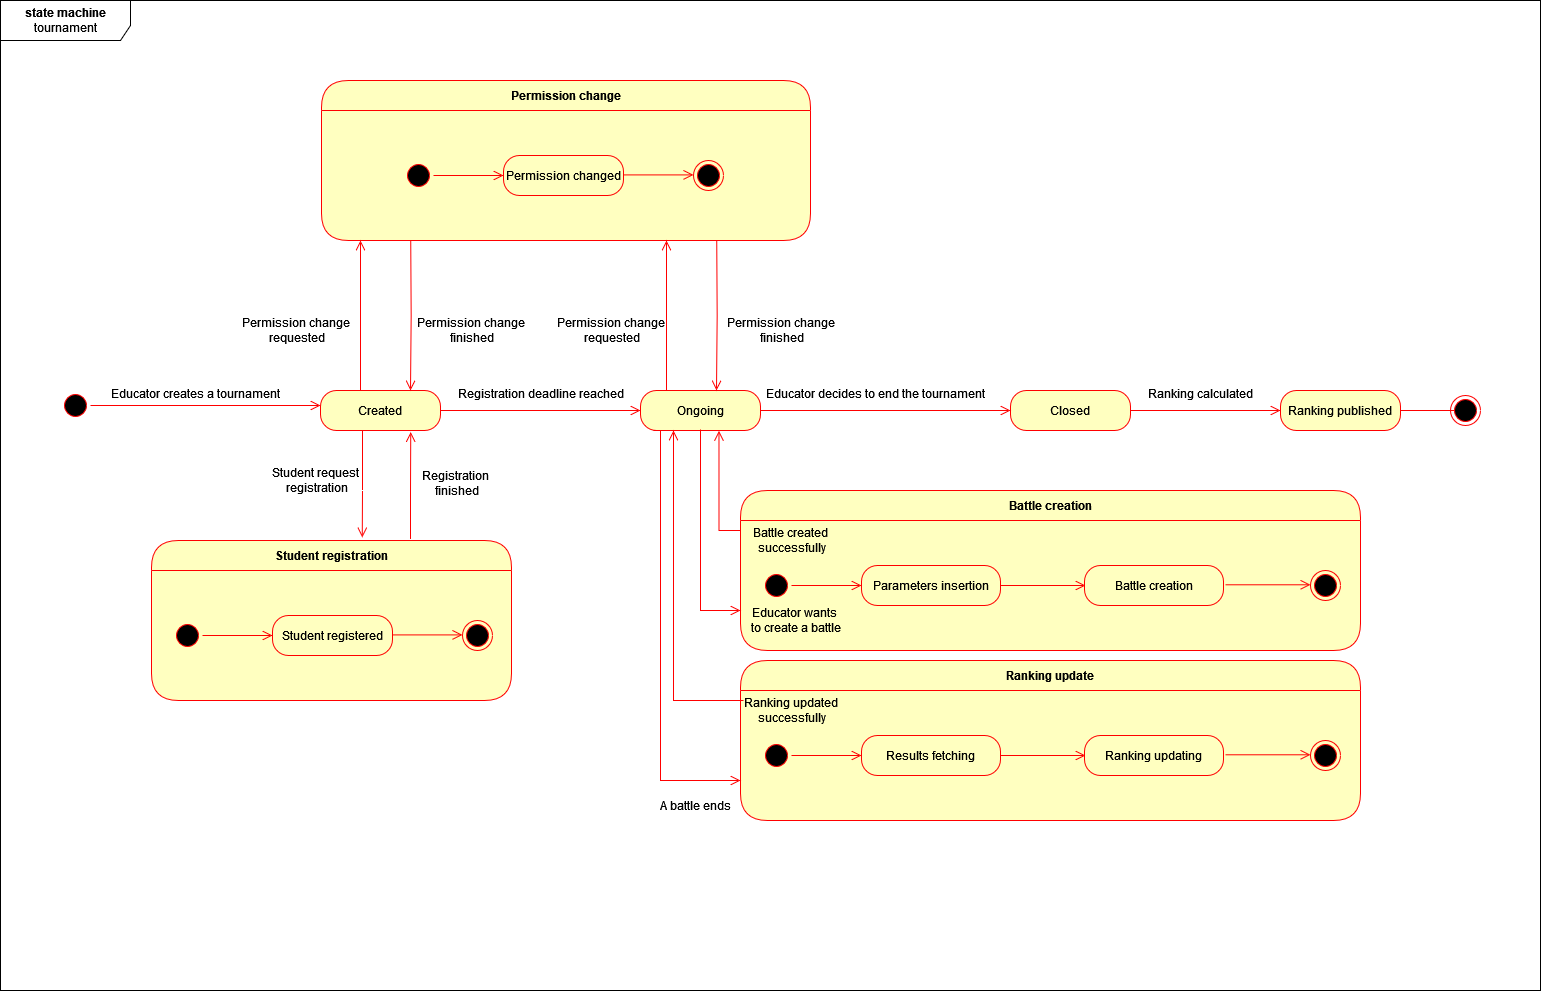

The diagram above was exported from draw.io. Its source (the exported page's mxGraphModel, read from the mxfile embedded in the PNG):
<mxGraphModel dx="3250" dy="1793" grid="1" gridSize="10" guides="1" tooltips="1" connect="1" arrows="1" fold="1" page="1" pageScale="1" pageWidth="1100" pageHeight="850" background="none" math="0" shadow="0">
  <root>
    <mxCell id="0" />
    <mxCell id="1" parent="0" />
    <mxCell id="104y1VB5_TtFsC05WY5j-1" value="" style="ellipse;html=1;shape=startState;fillColor=#000000;strokeColor=#ff0000;" parent="1" vertex="1">
      <mxGeometry x="-60" y="80" width="30" height="30" as="geometry" />
    </mxCell>
    <mxCell id="104y1VB5_TtFsC05WY5j-2" value="" style="edgeStyle=orthogonalEdgeStyle;html=1;verticalAlign=bottom;endArrow=open;endSize=8;strokeColor=#ff0000;rounded=0;" parent="1" source="104y1VB5_TtFsC05WY5j-1" edge="1">
      <mxGeometry relative="1" as="geometry">
        <mxPoint x="200" y="95" as="targetPoint" />
      </mxGeometry>
    </mxCell>
    <mxCell id="104y1VB5_TtFsC05WY5j-3" value="Created" style="rounded=1;whiteSpace=wrap;html=1;arcSize=40;fontColor=#000000;fillColor=#ffffc0;strokeColor=#ff0000;" parent="1" vertex="1">
      <mxGeometry x="200" y="80" width="120" height="40" as="geometry" />
    </mxCell>
    <mxCell id="104y1VB5_TtFsC05WY5j-4" value="" style="edgeStyle=orthogonalEdgeStyle;html=1;verticalAlign=bottom;endArrow=open;endSize=8;strokeColor=#ff0000;rounded=0;entryX=0;entryY=0.5;entryDx=0;entryDy=0;" parent="1" source="104y1VB5_TtFsC05WY5j-3" target="104y1VB5_TtFsC05WY5j-36" edge="1">
      <mxGeometry relative="1" as="geometry">
        <mxPoint x="400" y="100" as="targetPoint" />
      </mxGeometry>
    </mxCell>
    <mxCell id="104y1VB5_TtFsC05WY5j-11" value="Closed" style="rounded=1;whiteSpace=wrap;html=1;arcSize=40;fontColor=#000000;fillColor=#ffffc0;strokeColor=#ff0000;" parent="1" vertex="1">
      <mxGeometry x="890" y="80" width="120" height="40" as="geometry" />
    </mxCell>
    <mxCell id="104y1VB5_TtFsC05WY5j-12" value="" style="edgeStyle=orthogonalEdgeStyle;html=1;verticalAlign=bottom;endArrow=open;endSize=8;strokeColor=#ff0000;rounded=0;entryX=0;entryY=0.5;entryDx=0;entryDy=0;" parent="1" source="104y1VB5_TtFsC05WY5j-11" target="104y1VB5_TtFsC05WY5j-20" edge="1">
      <mxGeometry relative="1" as="geometry">
        <mxPoint x="1081" y="99" as="targetPoint" />
      </mxGeometry>
    </mxCell>
    <mxCell id="104y1VB5_TtFsC05WY5j-20" value="Ranking published" style="rounded=1;whiteSpace=wrap;html=1;arcSize=40;fontColor=#000000;fillColor=#ffffc0;strokeColor=#ff0000;" parent="1" vertex="1">
      <mxGeometry x="1160" y="80" width="120" height="40" as="geometry" />
    </mxCell>
    <mxCell id="104y1VB5_TtFsC05WY5j-21" value="" style="edgeStyle=orthogonalEdgeStyle;html=1;verticalAlign=bottom;endArrow=open;endSize=8;strokeColor=#ff0000;rounded=0;exitX=1;exitY=0.5;exitDx=0;exitDy=0;" parent="1" source="104y1VB5_TtFsC05WY5j-20" edge="1">
      <mxGeometry relative="1" as="geometry">
        <mxPoint x="1350" y="100" as="targetPoint" />
      </mxGeometry>
    </mxCell>
    <mxCell id="104y1VB5_TtFsC05WY5j-34" value="" style="ellipse;html=1;shape=endState;fillColor=#000000;strokeColor=#ff0000;" parent="1" vertex="1">
      <mxGeometry x="1330" y="85" width="30" height="30" as="geometry" />
    </mxCell>
    <mxCell id="104y1VB5_TtFsC05WY5j-36" value="Ongoing" style="rounded=1;whiteSpace=wrap;html=1;arcSize=40;fontColor=#000000;fillColor=#ffffc0;strokeColor=#ff0000;" parent="1" vertex="1">
      <mxGeometry x="520" y="80" width="120" height="40" as="geometry" />
    </mxCell>
    <mxCell id="104y1VB5_TtFsC05WY5j-37" value="" style="edgeStyle=orthogonalEdgeStyle;html=1;verticalAlign=bottom;endArrow=open;endSize=8;strokeColor=#ff0000;rounded=0;exitX=1;exitY=0.5;exitDx=0;exitDy=0;entryX=0;entryY=0.5;entryDx=0;entryDy=0;" parent="1" source="104y1VB5_TtFsC05WY5j-36" target="104y1VB5_TtFsC05WY5j-11" edge="1">
      <mxGeometry relative="1" as="geometry">
        <mxPoint x="758" y="100" as="targetPoint" />
      </mxGeometry>
    </mxCell>
    <mxCell id="104y1VB5_TtFsC05WY5j-47" value="Educator creates a tournament" style="text;html=1;align=center;verticalAlign=middle;resizable=0;points=[];autosize=1;strokeColor=none;fillColor=none;" parent="1" vertex="1">
      <mxGeometry x="-20" y="68" width="190" height="30" as="geometry" />
    </mxCell>
    <mxCell id="104y1VB5_TtFsC05WY5j-49" value="Registration deadline reached" style="text;html=1;align=center;verticalAlign=middle;resizable=0;points=[];autosize=1;strokeColor=none;fillColor=none;" parent="1" vertex="1">
      <mxGeometry x="330" y="68" width="180" height="30" as="geometry" />
    </mxCell>
    <mxCell id="104y1VB5_TtFsC05WY5j-50" value="Educator decides to end the tournament" style="text;html=1;align=center;verticalAlign=middle;resizable=0;points=[];autosize=1;strokeColor=none;fillColor=none;" parent="1" vertex="1">
      <mxGeometry x="640" y="68" width="230" height="30" as="geometry" />
    </mxCell>
    <mxCell id="104y1VB5_TtFsC05WY5j-51" value="Ranking calculated" style="text;html=1;align=center;verticalAlign=middle;resizable=0;points=[];autosize=1;strokeColor=none;fillColor=none;" parent="1" vertex="1">
      <mxGeometry x="1020" y="68" width="120" height="30" as="geometry" />
    </mxCell>
    <mxCell id="104y1VB5_TtFsC05WY5j-55" value="Student registration" style="swimlane;fontStyle=1;align=center;verticalAlign=middle;childLayout=stackLayout;horizontal=1;startSize=30;horizontalStack=0;resizeParent=0;resizeLast=1;container=0;fontColor=#000000;collapsible=0;rounded=1;arcSize=30;strokeColor=#ff0000;fillColor=#ffffc0;swimlaneFillColor=#ffffc0;dropTarget=0;" parent="1" vertex="1">
      <mxGeometry x="31" y="230" width="360" height="160" as="geometry" />
    </mxCell>
    <mxCell id="104y1VB5_TtFsC05WY5j-58" value="&lt;div&gt;Student request&lt;/div&gt;&lt;div&gt;&amp;nbsp;registration&lt;/div&gt;" style="text;html=1;align=center;verticalAlign=middle;resizable=0;points=[];autosize=1;strokeColor=none;fillColor=none;" parent="1" vertex="1">
      <mxGeometry x="140" y="150" width="110" height="40" as="geometry" />
    </mxCell>
    <mxCell id="104y1VB5_TtFsC05WY5j-59" value="" style="ellipse;html=1;shape=startState;fillColor=#000000;strokeColor=#ff0000;" parent="1" vertex="1">
      <mxGeometry x="52" y="310" width="30" height="30" as="geometry" />
    </mxCell>
    <mxCell id="104y1VB5_TtFsC05WY5j-60" value="" style="edgeStyle=orthogonalEdgeStyle;html=1;verticalAlign=bottom;endArrow=open;endSize=8;strokeColor=#ff0000;rounded=0;" parent="1" source="104y1VB5_TtFsC05WY5j-59" edge="1">
      <mxGeometry relative="1" as="geometry">
        <mxPoint x="152" y="325" as="targetPoint" />
      </mxGeometry>
    </mxCell>
    <mxCell id="104y1VB5_TtFsC05WY5j-61" value="Student registered" style="rounded=1;whiteSpace=wrap;html=1;arcSize=40;fontColor=#000000;fillColor=#ffffc0;strokeColor=#ff0000;" parent="1" vertex="1">
      <mxGeometry x="152" y="305" width="120" height="40" as="geometry" />
    </mxCell>
    <mxCell id="104y1VB5_TtFsC05WY5j-63" value="" style="ellipse;html=1;shape=endState;fillColor=#000000;strokeColor=#ff0000;" parent="1" vertex="1">
      <mxGeometry x="342" y="310" width="30" height="30" as="geometry" />
    </mxCell>
    <mxCell id="104y1VB5_TtFsC05WY5j-64" value="" style="edgeStyle=orthogonalEdgeStyle;html=1;verticalAlign=bottom;endArrow=open;endSize=8;strokeColor=#ff0000;rounded=0;" parent="1" edge="1">
      <mxGeometry relative="1" as="geometry">
        <mxPoint x="342" y="324.41" as="targetPoint" />
        <mxPoint x="272" y="324.41" as="sourcePoint" />
      </mxGeometry>
    </mxCell>
    <mxCell id="104y1VB5_TtFsC05WY5j-65" value="" style="edgeStyle=orthogonalEdgeStyle;html=1;verticalAlign=bottom;endArrow=open;endSize=8;strokeColor=#ff0000;rounded=0;exitX=0.5;exitY=1;exitDx=0;exitDy=0;entryX=0.166;entryY=-0.019;entryDx=0;entryDy=0;entryPerimeter=0;" parent="1" edge="1">
      <mxGeometry relative="1" as="geometry">
        <mxPoint x="241.75999999999976" y="226.96000000000015" as="targetPoint" />
        <mxPoint x="241.99999999999955" y="120" as="sourcePoint" />
        <Array as="points">
          <mxPoint x="242" y="180" />
          <mxPoint x="242" y="180" />
        </Array>
      </mxGeometry>
    </mxCell>
    <mxCell id="104y1VB5_TtFsC05WY5j-66" value="" style="edgeStyle=orthogonalEdgeStyle;html=1;verticalAlign=bottom;endArrow=open;endSize=8;strokeColor=#ff0000;rounded=0;exitX=0.5;exitY=1;exitDx=0;exitDy=0;entryX=0.166;entryY=-0.019;entryDx=0;entryDy=0;entryPerimeter=0;" parent="1" edge="1">
      <mxGeometry relative="1" as="geometry">
        <mxPoint x="290.23999999999955" y="121.52" as="targetPoint" />
        <mxPoint x="289.9999999999998" y="228.48000000000016" as="sourcePoint" />
        <Array as="points">
          <mxPoint x="290.24" y="181.52" />
          <mxPoint x="290.24" y="181.52" />
        </Array>
      </mxGeometry>
    </mxCell>
    <mxCell id="104y1VB5_TtFsC05WY5j-67" value="&lt;div&gt;Registration&lt;/div&gt;&lt;div&gt;&amp;nbsp;finished&lt;/div&gt;" style="text;html=1;align=center;verticalAlign=middle;resizable=0;points=[];autosize=1;strokeColor=none;fillColor=none;" parent="1" vertex="1">
      <mxGeometry x="290" y="153" width="90" height="40" as="geometry" />
    </mxCell>
    <mxCell id="104y1VB5_TtFsC05WY5j-68" value="Permission change" style="swimlane;fontStyle=1;align=center;verticalAlign=middle;childLayout=stackLayout;horizontal=1;startSize=30;horizontalStack=0;resizeParent=0;resizeLast=1;container=0;fontColor=#000000;collapsible=0;rounded=1;arcSize=30;strokeColor=#ff0000;fillColor=#ffffc0;swimlaneFillColor=#ffffc0;dropTarget=0;" parent="1" vertex="1">
      <mxGeometry x="201" y="-230" width="489" height="160" as="geometry" />
    </mxCell>
    <mxCell id="104y1VB5_TtFsC05WY5j-69" value="" style="ellipse;html=1;shape=startState;fillColor=#000000;strokeColor=#ff0000;" parent="1" vertex="1">
      <mxGeometry x="283" y="-150" width="30" height="30" as="geometry" />
    </mxCell>
    <mxCell id="104y1VB5_TtFsC05WY5j-70" value="" style="edgeStyle=orthogonalEdgeStyle;html=1;verticalAlign=bottom;endArrow=open;endSize=8;strokeColor=#ff0000;rounded=0;" parent="1" source="104y1VB5_TtFsC05WY5j-69" edge="1">
      <mxGeometry relative="1" as="geometry">
        <mxPoint x="383" y="-135" as="targetPoint" />
      </mxGeometry>
    </mxCell>
    <mxCell id="104y1VB5_TtFsC05WY5j-71" value="Permission changed" style="rounded=1;whiteSpace=wrap;html=1;arcSize=40;fontColor=#000000;fillColor=#ffffc0;strokeColor=#ff0000;" parent="1" vertex="1">
      <mxGeometry x="383" y="-155" width="120" height="40" as="geometry" />
    </mxCell>
    <mxCell id="104y1VB5_TtFsC05WY5j-72" value="" style="ellipse;html=1;shape=endState;fillColor=#000000;strokeColor=#ff0000;" parent="1" vertex="1">
      <mxGeometry x="573" y="-150" width="30" height="30" as="geometry" />
    </mxCell>
    <mxCell id="104y1VB5_TtFsC05WY5j-73" value="" style="edgeStyle=orthogonalEdgeStyle;html=1;verticalAlign=bottom;endArrow=open;endSize=8;strokeColor=#ff0000;rounded=0;" parent="1" edge="1">
      <mxGeometry relative="1" as="geometry">
        <mxPoint x="573" y="-135.58999999999997" as="targetPoint" />
        <mxPoint x="503" y="-135.58999999999997" as="sourcePoint" />
      </mxGeometry>
    </mxCell>
    <mxCell id="104y1VB5_TtFsC05WY5j-74" value="" style="edgeStyle=orthogonalEdgeStyle;html=1;verticalAlign=bottom;endArrow=open;endSize=8;strokeColor=#ff0000;rounded=0;exitX=0.5;exitY=1;exitDx=0;exitDy=0;" parent="1" edge="1">
      <mxGeometry relative="1" as="geometry">
        <mxPoint x="240" y="-70" as="targetPoint" />
        <mxPoint x="239.99999999999977" y="80.00000000000017" as="sourcePoint" />
        <Array as="points">
          <mxPoint x="240.24" y="33.04000000000002" />
          <mxPoint x="240.24" y="33.04000000000002" />
        </Array>
      </mxGeometry>
    </mxCell>
    <mxCell id="104y1VB5_TtFsC05WY5j-75" value="" style="edgeStyle=orthogonalEdgeStyle;html=1;verticalAlign=bottom;endArrow=open;endSize=8;strokeColor=#ff0000;rounded=0;exitX=0.5;exitY=1;exitDx=0;exitDy=0;entryX=0.75;entryY=0;entryDx=0;entryDy=0;" parent="1" target="104y1VB5_TtFsC05WY5j-3" edge="1">
      <mxGeometry relative="1" as="geometry">
        <mxPoint x="289.9999999999998" y="36.96000000000015" as="targetPoint" />
        <mxPoint x="290.23999999999955" y="-70" as="sourcePoint" />
        <Array as="points" />
      </mxGeometry>
    </mxCell>
    <mxCell id="104y1VB5_TtFsC05WY5j-76" value="&lt;div&gt;Permission change&lt;/div&gt;&lt;div&gt;&amp;nbsp;requested&lt;/div&gt;" style="text;html=1;align=center;verticalAlign=middle;resizable=0;points=[];autosize=1;strokeColor=none;fillColor=none;" parent="1" vertex="1">
      <mxGeometry x="115" width="120" height="40" as="geometry" />
    </mxCell>
    <mxCell id="104y1VB5_TtFsC05WY5j-77" value="&lt;div&gt;Permission change&lt;/div&gt;&lt;div&gt;&amp;nbsp;finished&lt;/div&gt;" style="text;html=1;align=center;verticalAlign=middle;resizable=0;points=[];autosize=1;strokeColor=none;fillColor=none;" parent="1" vertex="1">
      <mxGeometry x="290" width="120" height="40" as="geometry" />
    </mxCell>
    <mxCell id="104y1VB5_TtFsC05WY5j-78" value="" style="edgeStyle=orthogonalEdgeStyle;html=1;verticalAlign=bottom;endArrow=open;endSize=8;strokeColor=#ff0000;rounded=0;exitX=0.5;exitY=1;exitDx=0;exitDy=0;" parent="1" edge="1">
      <mxGeometry relative="1" as="geometry">
        <mxPoint x="546" y="-70" as="targetPoint" />
        <mxPoint x="545.9999999999998" y="80.00000000000017" as="sourcePoint" />
        <Array as="points">
          <mxPoint x="546.24" y="33.04000000000002" />
          <mxPoint x="546.24" y="33.04000000000002" />
        </Array>
      </mxGeometry>
    </mxCell>
    <mxCell id="104y1VB5_TtFsC05WY5j-79" value="" style="edgeStyle=orthogonalEdgeStyle;html=1;verticalAlign=bottom;endArrow=open;endSize=8;strokeColor=#ff0000;rounded=0;exitX=0.5;exitY=1;exitDx=0;exitDy=0;entryX=0.75;entryY=0;entryDx=0;entryDy=0;" parent="1" edge="1">
      <mxGeometry relative="1" as="geometry">
        <mxPoint x="596" y="80" as="targetPoint" />
        <mxPoint x="596.2399999999996" y="-70" as="sourcePoint" />
        <Array as="points" />
      </mxGeometry>
    </mxCell>
    <mxCell id="104y1VB5_TtFsC05WY5j-81" value="&lt;div&gt;Permission change&lt;/div&gt;&lt;div&gt;&amp;nbsp;finished&lt;/div&gt;" style="text;html=1;align=center;verticalAlign=middle;resizable=0;points=[];autosize=1;strokeColor=none;fillColor=none;" parent="1" vertex="1">
      <mxGeometry x="600" width="120" height="40" as="geometry" />
    </mxCell>
    <mxCell id="104y1VB5_TtFsC05WY5j-82" value="&lt;div&gt;Permission change&lt;/div&gt;&lt;div&gt;&amp;nbsp;requested&lt;/div&gt;" style="text;html=1;align=center;verticalAlign=middle;resizable=0;points=[];autosize=1;strokeColor=none;fillColor=none;" parent="1" vertex="1">
      <mxGeometry x="430" width="120" height="40" as="geometry" />
    </mxCell>
    <mxCell id="104y1VB5_TtFsC05WY5j-83" value="&lt;b&gt;state machine &lt;/b&gt;tournament" style="shape=umlFrame;whiteSpace=wrap;html=1;pointerEvents=0;width=130;height=40;" parent="1" vertex="1">
      <mxGeometry x="-120" y="-310" width="1540" height="990" as="geometry" />
    </mxCell>
    <mxCell id="tCdEIYeXcveE-HR6BVi8-1" value="Battle creation" style="swimlane;fontStyle=1;align=center;verticalAlign=middle;childLayout=stackLayout;horizontal=1;startSize=30;horizontalStack=0;resizeParent=0;resizeLast=1;container=0;fontColor=#000000;collapsible=0;rounded=1;arcSize=30;strokeColor=#ff0000;fillColor=#ffffc0;swimlaneFillColor=#ffffc0;dropTarget=0;" vertex="1" parent="1">
      <mxGeometry x="620" y="180" width="620" height="160" as="geometry" />
    </mxCell>
    <mxCell id="tCdEIYeXcveE-HR6BVi8-2" value="" style="ellipse;html=1;shape=startState;fillColor=#000000;strokeColor=#ff0000;" vertex="1" parent="1">
      <mxGeometry x="641" y="260" width="30" height="30" as="geometry" />
    </mxCell>
    <mxCell id="tCdEIYeXcveE-HR6BVi8-3" value="" style="edgeStyle=orthogonalEdgeStyle;html=1;verticalAlign=bottom;endArrow=open;endSize=8;strokeColor=#ff0000;rounded=0;" edge="1" parent="1" source="tCdEIYeXcveE-HR6BVi8-2">
      <mxGeometry relative="1" as="geometry">
        <mxPoint x="741" y="275" as="targetPoint" />
      </mxGeometry>
    </mxCell>
    <mxCell id="tCdEIYeXcveE-HR6BVi8-4" value="Parameters insertion" style="rounded=1;whiteSpace=wrap;html=1;arcSize=40;fontColor=#000000;fillColor=#ffffc0;strokeColor=#ff0000;" vertex="1" parent="1">
      <mxGeometry x="741" y="255" width="139" height="40" as="geometry" />
    </mxCell>
    <mxCell id="tCdEIYeXcveE-HR6BVi8-5" value="" style="ellipse;html=1;shape=endState;fillColor=#000000;strokeColor=#ff0000;" vertex="1" parent="1">
      <mxGeometry x="1190" y="260" width="30" height="30" as="geometry" />
    </mxCell>
    <mxCell id="tCdEIYeXcveE-HR6BVi8-6" value="" style="edgeStyle=orthogonalEdgeStyle;html=1;verticalAlign=bottom;endArrow=open;endSize=8;strokeColor=#ff0000;rounded=0;exitX=1;exitY=0.5;exitDx=0;exitDy=0;" edge="1" parent="1" source="tCdEIYeXcveE-HR6BVi8-4">
      <mxGeometry relative="1" as="geometry">
        <mxPoint x="965" y="275" as="targetPoint" />
        <mxPoint x="895" y="260" as="sourcePoint" />
      </mxGeometry>
    </mxCell>
    <mxCell id="tCdEIYeXcveE-HR6BVi8-7" value="Battle creation" style="rounded=1;whiteSpace=wrap;html=1;arcSize=40;fontColor=#000000;fillColor=#ffffc0;strokeColor=#ff0000;" vertex="1" parent="1">
      <mxGeometry x="964" y="255" width="139" height="40" as="geometry" />
    </mxCell>
    <mxCell id="tCdEIYeXcveE-HR6BVi8-8" value="" style="edgeStyle=orthogonalEdgeStyle;html=1;verticalAlign=bottom;endArrow=open;endSize=8;strokeColor=#ff0000;rounded=0;exitX=1;exitY=0.5;exitDx=0;exitDy=0;" edge="1" parent="1">
      <mxGeometry relative="1" as="geometry">
        <mxPoint x="1190" y="274.29" as="targetPoint" />
        <mxPoint x="1105" y="274.29" as="sourcePoint" />
      </mxGeometry>
    </mxCell>
    <mxCell id="tCdEIYeXcveE-HR6BVi8-9" value="" style="edgeStyle=orthogonalEdgeStyle;html=1;verticalAlign=bottom;endArrow=open;endSize=8;strokeColor=#ff0000;rounded=0;entryX=0;entryY=0.75;entryDx=0;entryDy=0;" edge="1" parent="1" target="tCdEIYeXcveE-HR6BVi8-1">
      <mxGeometry relative="1" as="geometry">
        <mxPoint x="560" y="230" as="targetPoint" />
        <mxPoint x="580" y="119" as="sourcePoint" />
        <Array as="points">
          <mxPoint x="580" y="119" />
          <mxPoint x="580" y="300" />
        </Array>
      </mxGeometry>
    </mxCell>
    <mxCell id="tCdEIYeXcveE-HR6BVi8-10" value="" style="edgeStyle=orthogonalEdgeStyle;html=1;verticalAlign=bottom;endArrow=open;endSize=8;strokeColor=#ff0000;rounded=0;exitX=0;exitY=0.25;exitDx=0;exitDy=0;entryX=0.166;entryY=-0.019;entryDx=0;entryDy=0;entryPerimeter=0;" edge="1" parent="1" source="tCdEIYeXcveE-HR6BVi8-1">
      <mxGeometry relative="1" as="geometry">
        <mxPoint x="598.4799999999996" y="120.27999999999999" as="targetPoint" />
        <mxPoint x="598.2399999999998" y="227.24000000000015" as="sourcePoint" />
        <Array as="points">
          <mxPoint x="599" y="220" />
        </Array>
      </mxGeometry>
    </mxCell>
    <mxCell id="tCdEIYeXcveE-HR6BVi8-11" value="&lt;div&gt;Educator wants&amp;nbsp;&lt;/div&gt;&lt;div&gt;to create a battle&lt;/div&gt;" style="text;html=1;align=center;verticalAlign=middle;resizable=0;points=[];autosize=1;strokeColor=none;fillColor=none;" vertex="1" parent="1">
      <mxGeometry x="620" y="290" width="110" height="40" as="geometry" />
    </mxCell>
    <mxCell id="tCdEIYeXcveE-HR6BVi8-12" value="&lt;div&gt;Battle created&lt;/div&gt;&lt;div&gt;&amp;nbsp;successfully&lt;/div&gt;" style="text;html=1;align=center;verticalAlign=middle;resizable=0;points=[];autosize=1;strokeColor=none;fillColor=none;" vertex="1" parent="1">
      <mxGeometry x="620" y="210" width="100" height="40" as="geometry" />
    </mxCell>
    <mxCell id="tCdEIYeXcveE-HR6BVi8-13" value="Ranking update" style="swimlane;fontStyle=1;align=center;verticalAlign=middle;childLayout=stackLayout;horizontal=1;startSize=30;horizontalStack=0;resizeParent=0;resizeLast=1;container=0;fontColor=#000000;collapsible=0;rounded=1;arcSize=30;strokeColor=#ff0000;fillColor=#ffffc0;swimlaneFillColor=#ffffc0;dropTarget=0;" vertex="1" parent="1">
      <mxGeometry x="620" y="350" width="620" height="160" as="geometry" />
    </mxCell>
    <mxCell id="tCdEIYeXcveE-HR6BVi8-14" value="" style="ellipse;html=1;shape=startState;fillColor=#000000;strokeColor=#ff0000;" vertex="1" parent="1">
      <mxGeometry x="641" y="430" width="30" height="30" as="geometry" />
    </mxCell>
    <mxCell id="tCdEIYeXcveE-HR6BVi8-15" value="" style="edgeStyle=orthogonalEdgeStyle;html=1;verticalAlign=bottom;endArrow=open;endSize=8;strokeColor=#ff0000;rounded=0;" edge="1" parent="1" source="tCdEIYeXcveE-HR6BVi8-14">
      <mxGeometry relative="1" as="geometry">
        <mxPoint x="741" y="445" as="targetPoint" />
      </mxGeometry>
    </mxCell>
    <mxCell id="tCdEIYeXcveE-HR6BVi8-16" value="Results fetching" style="rounded=1;whiteSpace=wrap;html=1;arcSize=40;fontColor=#000000;fillColor=#ffffc0;strokeColor=#ff0000;" vertex="1" parent="1">
      <mxGeometry x="741" y="425" width="139" height="40" as="geometry" />
    </mxCell>
    <mxCell id="tCdEIYeXcveE-HR6BVi8-17" value="" style="ellipse;html=1;shape=endState;fillColor=#000000;strokeColor=#ff0000;" vertex="1" parent="1">
      <mxGeometry x="1190" y="430" width="30" height="30" as="geometry" />
    </mxCell>
    <mxCell id="tCdEIYeXcveE-HR6BVi8-18" value="" style="edgeStyle=orthogonalEdgeStyle;html=1;verticalAlign=bottom;endArrow=open;endSize=8;strokeColor=#ff0000;rounded=0;exitX=1;exitY=0.5;exitDx=0;exitDy=0;" edge="1" parent="1" source="tCdEIYeXcveE-HR6BVi8-16">
      <mxGeometry relative="1" as="geometry">
        <mxPoint x="965" y="445" as="targetPoint" />
        <mxPoint x="895" y="430" as="sourcePoint" />
      </mxGeometry>
    </mxCell>
    <mxCell id="tCdEIYeXcveE-HR6BVi8-19" value="Ranking updating" style="rounded=1;whiteSpace=wrap;html=1;arcSize=40;fontColor=#000000;fillColor=#ffffc0;strokeColor=#ff0000;" vertex="1" parent="1">
      <mxGeometry x="964" y="425" width="139" height="40" as="geometry" />
    </mxCell>
    <mxCell id="tCdEIYeXcveE-HR6BVi8-20" value="" style="edgeStyle=orthogonalEdgeStyle;html=1;verticalAlign=bottom;endArrow=open;endSize=8;strokeColor=#ff0000;rounded=0;exitX=1;exitY=0.5;exitDx=0;exitDy=0;" edge="1" parent="1">
      <mxGeometry relative="1" as="geometry">
        <mxPoint x="1190" y="444.29" as="targetPoint" />
        <mxPoint x="1105" y="444.29" as="sourcePoint" />
      </mxGeometry>
    </mxCell>
    <mxCell id="tCdEIYeXcveE-HR6BVi8-21" value="A battle ends" style="text;html=1;align=center;verticalAlign=middle;resizable=0;points=[];autosize=1;strokeColor=none;fillColor=none;" vertex="1" parent="1">
      <mxGeometry x="530" y="480" width="90" height="30" as="geometry" />
    </mxCell>
    <mxCell id="tCdEIYeXcveE-HR6BVi8-22" value="&lt;div&gt;Ranking updated&lt;/div&gt;&lt;div&gt;&amp;nbsp;successfully&lt;/div&gt;" style="text;html=1;align=center;verticalAlign=middle;resizable=0;points=[];autosize=1;strokeColor=none;fillColor=none;" vertex="1" parent="1">
      <mxGeometry x="615" y="380" width="110" height="40" as="geometry" />
    </mxCell>
    <mxCell id="tCdEIYeXcveE-HR6BVi8-23" value="" style="edgeStyle=orthogonalEdgeStyle;html=1;verticalAlign=bottom;endArrow=open;endSize=8;strokeColor=#ff0000;rounded=0;entryX=0;entryY=0.75;entryDx=0;entryDy=0;" edge="1" parent="1" target="tCdEIYeXcveE-HR6BVi8-13">
      <mxGeometry relative="1" as="geometry">
        <mxPoint x="580" y="470" as="targetPoint" />
        <mxPoint x="533" y="120" as="sourcePoint" />
        <Array as="points">
          <mxPoint x="540" y="120" />
          <mxPoint x="540" y="470" />
        </Array>
      </mxGeometry>
    </mxCell>
    <mxCell id="tCdEIYeXcveE-HR6BVi8-25" value="" style="edgeStyle=orthogonalEdgeStyle;html=1;verticalAlign=bottom;endArrow=open;endSize=8;strokeColor=#ff0000;rounded=0;exitX=0;exitY=0.25;exitDx=0;exitDy=0;entryX=0.25;entryY=1;entryDx=0;entryDy=0;" edge="1" parent="1">
      <mxGeometry relative="1" as="geometry">
        <mxPoint x="553" y="120" as="targetPoint" />
        <mxPoint x="623" y="390" as="sourcePoint" />
        <Array as="points">
          <mxPoint x="553" y="390" />
        </Array>
      </mxGeometry>
    </mxCell>
  </root>
</mxGraphModel>